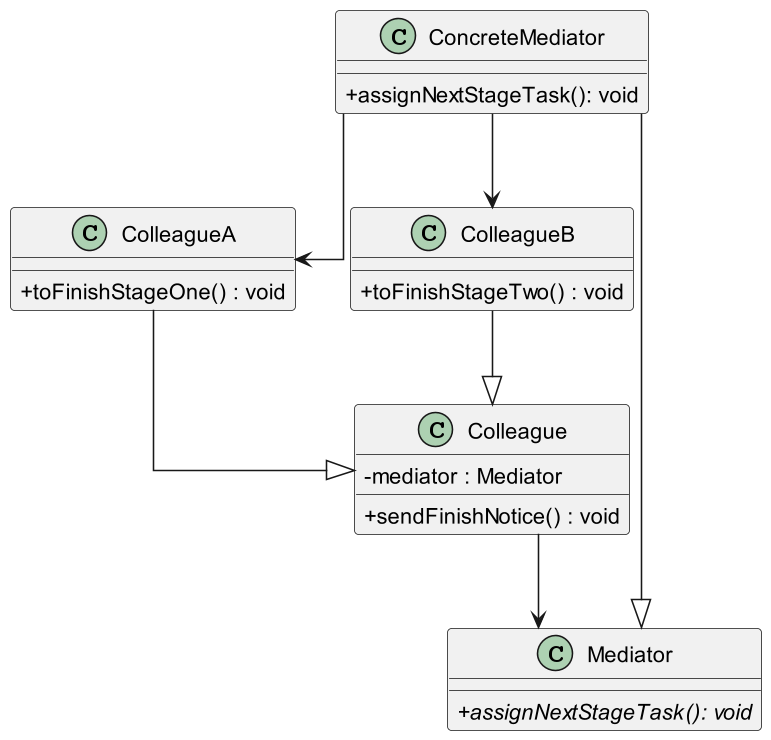

The diagram above was rendered by PlantUML. Its source (embedded in the PNG):
@startuml

skinparam classAttributeIconSize 0
skinparam linetype ortho
skinparam defaultTextAlignment center
skinparam dpi 150
' up to down direction

class Colleague{
    - mediator : Mediator
    + sendFinishNotice() : void
}

class ColleagueA {
  + toFinishStageOne() : void
}

class ColleagueB {
  + toFinishStageTwo() : void
}

class Mediator {
  {abstract} + assignNextStageTask(): void 
}

class ConcreteMediator {
  + assignNextStageTask(): void 
}
Colleague --> Mediator

ConcreteMediator --> ColleagueA
ConcreteMediator --> ColleagueB

ConcreteMediator --|> Mediator

ColleagueA --|> Colleague
ColleagueB --|> Colleague
@enduml